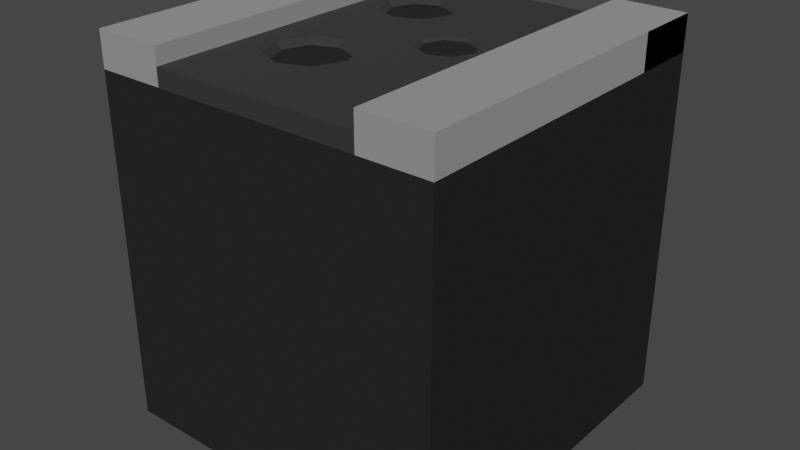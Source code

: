 # Source: Damaged_Road.blend  (saved by Blender 2.93.20; exported with 4.5.12 LTS)
import bpy
from mathutils import Matrix  # noqa: F401  (used for matrix-valued properties, if any)

bpy.ops.wm.read_factory_settings(use_empty=True)
scene = bpy.context.scene
scene.name = 'Scene'

# ---- collections
col_collection = bpy.data.collections.new('Collection'); scene.collection.children.link(col_collection)

# ---- materials (node trees are filled in below, after node groups)
mat_material_001 = bpy.data.materials.new('Material.001')
mat_material_001.use_transparent_shadow = False
mat_material_003 = bpy.data.materials.new('Material.003')
mat_material_003.use_transparent_shadow = False
mat_material_002 = bpy.data.materials.new('Material.002')
mat_material_002.use_transparent_shadow = False
mat_material_004 = bpy.data.materials.new('Material.004')
mat_material_004.use_transparent_shadow = False

# ---- material node trees
mat_material_001.use_nodes = True; mat_material_001.node_tree.nodes.clear()
_N = mat_material_001.node_tree.nodes; _L = mat_material_001.node_tree.links
n0 = _N.new('ShaderNodeBsdfPrincipled'); n0.name = 'Principled BSDF'; n0.location = (10, 300)
n0.distribution = 'GGX'
n0.subsurface_method = 'BURLEY'
n0.inputs[0].default_value = (0.02202, 0.02202, 0.02202, 1.0)
n0.inputs[2].default_value = 1.0
n0.inputs[3].default_value = 1.45
n0.inputs[13].default_value = 0.0
n0.inputs[27].default_value = (0.0, 0.0, 0.0, 1.0)
n0.inputs[28].default_value = 1.0
n1 = _N.new('ShaderNodeOutputMaterial'); n1.name = 'Material Output'; n1.location = (300, 300)
_L.new(n0.outputs[0], n1.inputs[0])
n1.is_active_output = True
mat_material_003.use_nodes = True; mat_material_003.node_tree.nodes.clear()
_N = mat_material_003.node_tree.nodes; _L = mat_material_003.node_tree.links
n0 = _N.new('ShaderNodeBsdfPrincipled'); n0.name = 'Principled BSDF'; n0.location = (10, 300)
n0.distribution = 'GGX'
n0.subsurface_method = 'BURLEY'
n0.inputs[0].default_value = (0.2895, 0.2895, 0.2895, 1.0)
n0.inputs[2].default_value = 1.0
n0.inputs[3].default_value = 1.45
n0.inputs[13].default_value = 1.0
n0.inputs[27].default_value = (0.0, 0.0, 0.0, 1.0)
n0.inputs[28].default_value = 1.0
n1 = _N.new('ShaderNodeOutputMaterial'); n1.name = 'Material Output'; n1.location = (300, 300)
_L.new(n0.outputs[0], n1.inputs[0])
n1.is_active_output = True
mat_material_002.use_nodes = True; mat_material_002.node_tree.nodes.clear()
_N = mat_material_002.node_tree.nodes; _L = mat_material_002.node_tree.links
n0 = _N.new('ShaderNodeBsdfPrincipled'); n0.name = 'Principled BSDF'; n0.location = (10, 300)
n0.distribution = 'GGX'
n0.subsurface_method = 'BURLEY'
n0.inputs[0].default_value = (0.02904, 0.02904, 0.02904, 1.0)
n0.inputs[2].default_value = 1.0
n0.inputs[3].default_value = 1.45
n0.inputs[27].default_value = (0.0, 0.0, 0.0, 1.0)
n0.inputs[28].default_value = 1.0
n1 = _N.new('ShaderNodeOutputMaterial'); n1.name = 'Material Output'; n1.location = (300, 300)
_L.new(n0.outputs[0], n1.inputs[0])
n1.is_active_output = True
mat_material_004.use_nodes = True; mat_material_004.node_tree.nodes.clear()
_N = mat_material_004.node_tree.nodes; _L = mat_material_004.node_tree.links
n0 = _N.new('ShaderNodeBsdfPrincipled'); n0.name = 'Principled BSDF'; n0.location = (10, 300)
n0.distribution = 'GGX'
n0.subsurface_method = 'BURLEY'
n0.inputs[0].default_value = (0.006531, 0.006531, 0.006531, 1.0)
n0.inputs[2].default_value = 1.0
n0.inputs[3].default_value = 1.45
n0.inputs[27].default_value = (0.0, 0.0, 0.0, 1.0)
n0.inputs[28].default_value = 1.0
n1 = _N.new('ShaderNodeOutputMaterial'); n1.name = 'Material Output'; n1.location = (300, 300)
_L.new(n0.outputs[0], n1.inputs[0])
n1.is_active_output = True

# ---- world
world_world = bpy.data.worlds.new('World'); scene.world = world_world
world_world.use_nodes = True; world_world.node_tree.nodes.clear()
_N = world_world.node_tree.nodes; _L = world_world.node_tree.links
n0 = _N.new('ShaderNodeOutputWorld'); n0.name = 'World Output'; n0.location = (300, 300)
n1 = _N.new('ShaderNodeBackground'); n1.name = 'Background'; n1.location = (10, 300)
n1.inputs[0].default_value = (0.05088, 0.05088, 0.05088, 1.0)
_L.new(n1.outputs[0], n0.inputs[0])
n0.is_active_output = True
world_world.color = (0.05088, 0.05088, 0.05088)
world_world.use_sun_shadow = False
world_world.sun_shadow_jitter_overblur = 0.0

# ---- meshes
me_cube_001 = bpy.data.meshes.new('Cube.001')
me_cube_001.from_pydata([(-1.003, -1.002, -1.072), (-1.003, -1.002, 0.9275), (-1.003, 0.998, -1.072), (-1.003, 0.998, 0.9275), (0.9974, -1.002, -1.072), (0.9974, -1.002, 0.9275), (0.9974, 0.998, -1.072), (0.9974, 0.998, 0.9275), (0.5974, -1.002, 0.9275), (0.5974, -1.002, 1.128), (0.5974, 0.998, 0.9275), (0.5974, 0.998, 1.128), (0.9974, -1.002, 0.9275), (0.9974, -1.002, 1.128), (0.9974, 0.998, 0.9275), (0.9974, 0.998, 1.128), (-0.6026, -1.002, 0.9275), (-0.6026, -1.002, 1.128), (-0.6026, 0.998, 0.9275), (-0.6026, 0.998, 1.128), (-1.003, -1.002, 0.9275), (-1.003, -1.002, 1.128), (-1.003, 0.998, 0.9275), (-1.003, 0.998, 1.128), (0.9974, 0.598, 0.9275), (0.9974, 0.598, 1.128), (0.9974, 0.998, 0.9275), (0.9974, 0.998, 1.128), (-0.2862, 0.6758, 0.9976), (-0.1577, 0.6226, 0.9976), (-0.1045, 0.4941, 0.9976), (-0.1577, 0.3656, 0.9976), (-0.2862, 0.3123, 0.9976), (-0.4147, 0.3656, 0.9976), (-0.468, 0.4941, 0.9976), (-0.4147, 0.6226, 0.9976), (0.2288, 0.2233, 1.011), (0.3326, 0.1803, 1.011), (0.3756, 0.07654, 1.011), (0.3326, -0.02726, 1.011), (0.2288, -0.07026, 1.011), (0.125, -0.02726, 1.011), (0.08199, 0.07654, 1.011), (0.125, 0.1803, 1.011), (-0.2258, -0.1912, 0.9924), (-0.0878, -0.2483, 0.9924), (-0.03063, -0.3863, 0.9924), (-0.0878, -0.5244, 0.9924), (-0.2258, -0.5815, 0.9924), (-0.3638, -0.5244, 0.9924), (-0.421, -0.3863, 0.9924), (-0.3638, -0.2483, 0.9924), (-0.6026, -1.002, 0.9275), (-0.6026, -1.002, 1.028), (-0.6026, 0.998, 0.9275), (-0.6026, 0.998, 1.028), (0.5974, -1.002, 0.9275), (0.5974, -1.002, 1.028), (0.5974, 0.998, 0.9275), (0.5974, 0.998, 1.028), (-0.3901, -0.5506, 1.028), (-0.4582, -0.3863, 1.028), (-0.2258, -0.154, 1.028), (-0.06154, -0.2221, 1.028), (-0.3901, -0.2221, 1.028), (0.006513, -0.3863, 1.028), (-0.06154, -0.5506, 1.028), (-0.2258, -0.6187, 1.028), (0.2288, 0.2404, 1.028), (0.3447, 0.1924, 1.028), (0.06489, 0.07654, 1.028), (0.1129, 0.1924, 1.028), (0.3927, 0.07654, 1.028), (0.3447, -0.03936, 1.028), (0.2288, -0.08736, 1.028), (0.1129, -0.03936, 1.028), (0.08199, 0.03524, 1.028), (-0.4371, 0.3432, 1.028), (-0.4996, 0.4941, 1.028), (-0.2862, 0.7074, 1.028), (-0.1354, 0.6449, 1.028), (-0.4371, 0.6449, 1.028), (-0.07288, 0.4941, 1.028), (-0.09901, 0.431, 1.028), (-0.1354, 0.3432, 1.028), (-0.2862, 0.2807, 1.028), (-0.2862, 0.6758, 0.9976), (-0.1577, 0.6226, 0.9976), (-0.1045, 0.4941, 0.9976), (-0.1577, 0.3656, 0.9976), (-0.2862, 0.4941, 0.9681), (-0.2862, 0.3123, 0.9976), (-0.4147, 0.3656, 0.9976), (-0.468, 0.4941, 0.9976), (-0.4147, 0.6226, 0.9976), (0.2288, 0.2233, 1.011), (0.3326, 0.1803, 1.011), (0.3756, 0.07654, 1.011), (0.3326, -0.02726, 1.011), (0.2288, 0.07654, 0.9875), (0.2288, -0.07026, 1.011), (0.125, -0.02726, 1.011), (0.08199, 0.07654, 1.011), (0.125, 0.1803, 1.011), (-0.2258, -0.1912, 0.9924), (-0.0878, -0.2483, 0.9924), (-0.03063, -0.3863, 0.9924), (-0.0878, -0.5244, 0.9924), (-0.2258, -0.3863, 0.9606), (-0.2258, -0.5815, 0.9924), (-0.3638, -0.5244, 0.9924), (-0.421, -0.3863, 0.9924), (-0.3638, -0.2483, 0.9924)], [], [(0, 1, 3, 2), (2, 3, 7, 6), (6, 7, 5, 4), (4, 5, 1, 0), (2, 6, 4, 0), (7, 3, 1, 5), (8, 9, 11, 10), (10, 11, 15, 14), (14, 15, 13, 12), (12, 13, 9, 8), (10, 14, 12, 8), (15, 11, 9, 13), (16, 18, 19, 17), (18, 22, 23, 19), (22, 20, 21, 23), (20, 16, 17, 21), (18, 16, 20, 22), (23, 21, 17, 19), (24, 26, 27, 25), (52, 53, 55, 54), (54, 55, 59, 58), (58, 59, 57, 56), (56, 57, 53, 52), (54, 58, 56, 52), (62, 44, 45, 63), (45, 46, 65, 63), (46, 47, 66, 65), (47, 48, 67, 66), (48, 49, 60, 67), (49, 50, 61, 60), (61, 50, 51, 64), (51, 44, 62, 64), (60, 53, 57, 65, 66, 67), (68, 36, 37, 69), (37, 38, 72, 69), (38, 39, 73, 72), (39, 40, 74, 73), (40, 41, 75, 74), (41, 42, 70, 76, 75), (70, 42, 43, 71), (71, 43, 36, 68), (75, 76, 63, 65), (79, 28, 29, 80), (29, 30, 82, 80), (30, 31, 84, 83, 82), (31, 32, 85, 84), (32, 33, 77, 85), (33, 34, 78, 77), (78, 34, 35, 81), (35, 28, 79, 81), (71, 68, 69, 72, 73, 74, 75, 65, 57, 59, 55, 53, 60, 61, 64, 62, 85, 77, 78, 81, 79, 80, 82, 83), (62, 63, 76, 70, 71, 83, 84, 85), (104, 108, 105), (106, 105, 108), (107, 106, 108), (109, 107, 108), (110, 109, 108), (110, 108, 111), (111, 108, 112), (112, 108, 104), (95, 99, 96), (97, 96, 99), (98, 97, 99), (100, 98, 99), (101, 100, 99), (101, 99, 102), (102, 99, 103), (103, 99, 95), (86, 90, 87), (88, 87, 90), (89, 88, 90), (91, 89, 90), (92, 91, 90), (92, 90, 93), (93, 90, 94), (94, 90, 86)])
me_cube_001.polygons.foreach_set('material_index', [0, 0, 0, 0, 0, 0, 1, 1, 1, 1, 1, 1, 1, 1, 1, 1, 1, 1, 1, 2, 2, 2, 2, 2, 2, 2, 2, 2, 2, 2, 2, 2, 2, 2, 2, 2, 2, 2, 2, 2, 2, 2, 2, 2, 2, 2, 2, 2, 2, 2, 2, 2, 3, 3, 3, 3, 3, 3, 3, 3, 3, 3, 3, 3, 3, 3, 3, 3, 3, 3, 3, 3, 3, 3, 3, 3])
_uv = me_cube_001.uv_layers.new(name='UVMap')
_uv.uv.foreach_set('vector', [0.375, 0.0, 0.625, 0.0, 0.625, 0.25, 0.375, 0.25, 0.375, 0.25, 0.625, 0.25, 0.625, 0.5, 0.375, 0.5, 0.375, 0.5, 0.625, 0.5, 0.625, 0.75, 0.375, 0.75, 0.375, 0.75, 0.625, 0.75, 0.625, 1.0, 0.375, 1.0, 0.125, 0.5, 0.375, 0.5, 0.375, 0.75, 0.125, 0.75, 0.625, 0.5, 0.875, 0.5, 0.875, 0.75, 0.625, 0.75, 0.375, 0.0, 0.625, 0.0, 0.625, 0.25, 0.375, 0.25, 0.375, 0.25, 0.625, 0.25, 0.625, 0.5, 0.375, 0.5, 0.375, 0.5, 0.625, 0.5, 0.625, 0.75, 0.375, 0.75, 0.375, 0.75, 0.625, 0.75, 0.625, 1.0, 0.375, 1.0, 0.125, 0.5, 0.375, 0.5, 0.375, 0.75, 0.125, 0.75, 0.625, 0.5, 0.875, 0.5, 0.875, 0.75, 0.625, 0.75, 0.375, 0.0, 0.375, 0.05, 0.625, 0.05, 0.625, 0.0, 0.375, 0.05, 0.375, 0.7, 0.625, 0.7, 0.625, 0.05, 0.375, 0.7, 0.375, 0.75, 0.625, 0.75, 0.625, 0.7, 0.375, 0.75, 0.375, 1.0, 0.625, 1.0, 0.625, 0.75, 0.125, 0.7, 0.125, 0.75, 0.375, 0.75, 0.375, 0.7, 0.625, 0.7, 0.625, 0.75, 0.875, 0.75, 0.875, 0.7, 0.375, 0.0, 0.375, 0.05, 0.625, 0.05, 0.625, 0.0, 0.375, 0.0, 0.625, 0.0, 0.625, 0.25, 0.375, 0.25, 0.375, 0.25, 0.625, 0.25, 0.625, 0.5, 0.375, 0.5, 0.375, 0.5, 0.625, 0.5, 0.625, 0.75, 0.375, 0.75, 0.375, 0.75, 0.625, 0.75, 0.625, 1.0, 0.375, 1.0, 0.125, 0.5, 0.375, 0.5, 0.375, 0.75, 0.125, 0.75, 0.75, 0.3649, 0.75, 0.25, 0.625, 0.25, 0.625, 0.3649, 0.625, 0.25, 0.5, 0.25, 0.5, 0.3649, 0.625, 0.3649, 0.5, 0.25, 0.375, 0.25, 0.375, 0.3649, 0.5, 0.3649, 0.375, 0.25, 0.25, 0.25, 0.25, 0.3649, 0.375, 0.3649, 0.25, 0.25, 0.125, 0.25, 0.125, 0.3649, 0.25, 0.3649, 0.125, 0.25, 0.0, 0.25, 0.0, 0.3649, 0.125, 0.3649, 1.0, 0.3649, 1.0, 0.25, 0.875, 0.25, 0.875, 0.3649, 0.875, 0.25, 0.75, 0.25, 0.75, 0.3649, 0.875, 0.3649, 0.8307, 0.6936, 0.875, 0.75, 0.625, 0.75, 0.7481, 0.673, 0.7623, 0.6936, 0.7965, 0.7021, 0.75, 0.3203, 0.75, 0.25, 0.625, 0.25, 0.625, 0.3203, 0.625, 0.25, 0.5, 0.25, 0.5, 0.3203, 0.625, 0.3203, 0.5, 0.25, 0.375, 0.25, 0.375, 0.3203, 0.5, 0.3203, 0.375, 0.25, 0.25, 0.25, 0.25, 0.3203, 0.375, 0.3203, 0.25, 0.25, 0.125, 0.25, 0.125, 0.3203, 0.25, 0.3203, 0.125, 0.25, 0.0, 0.25, 0.0, 0.3203, 0.04448, 0.3203, 0.125, 0.3203, 1.0, 0.3203, 1.0, 0.25, 0.875, 0.25, 0.875, 0.3203, 0.875, 0.3203, 0.875, 0.25, 0.75, 0.25, 0.75, 0.3203, 0.7259, 0.6297, 0.7324, 0.6203, 0.7623, 0.6525, 0.7481, 0.673, 0.75, 0.3549, 0.75, 0.25, 0.625, 0.25, 0.625, 0.3549, 0.625, 0.25, 0.5, 0.25, 0.5, 0.3549, 0.625, 0.3549, 0.5, 0.25, 0.375, 0.25, 0.375, 0.3549, 0.4478, 0.3549, 0.5, 0.3549, 0.375, 0.25, 0.25, 0.25, 0.25, 0.3549, 0.375, 0.3549, 0.25, 0.25, 0.125, 0.25, 0.125, 0.3549, 0.25, 0.3549, 0.125, 0.25, 0.0, 0.25, 0.0, 0.3549, 0.125, 0.3549, 1.0, 0.3549, 1.0, 0.25, 0.875, 0.25, 0.875, 0.3549, 0.875, 0.25, 0.75, 0.25, 0.75, 0.3549, 0.875, 0.3549, 0.7259, 0.6007, 0.7018, 0.5947, 0.6776, 0.6007, 0.6676, 0.6152, 0.6776, 0.6297, 0.7018, 0.6357, 0.7259, 0.6297, 0.7481, 0.673, 0.625, 0.75, 0.625, 0.5, 0.875, 0.5, 0.875, 0.75, 0.8307, 0.6936, 0.8449, 0.673, 0.8307, 0.6525, 0.7965, 0.644, 0.8091, 0.5897, 0.8405, 0.5818, 0.8535, 0.563, 0.8405, 0.5441, 0.8091, 0.5363, 0.7776, 0.5441, 0.7646, 0.563, 0.7701, 0.5709, 0.7965, 0.644, 0.7623, 0.6525, 0.7324, 0.6203, 0.7359, 0.6152, 0.7259, 0.6007, 0.7701, 0.5709, 0.7776, 0.5818, 0.8091, 0.5897, 0.75, 0.25, 0.6875, 0.0, 0.625, 0.25, 0.5, 0.25, 0.625, 0.25, 0.5625, 0.0, 0.375, 0.25, 0.5, 0.25, 0.4375, 0.0, 0.25, 0.25, 0.375, 0.25, 0.3125, 0.0, 0.125, 0.25, 0.25, 0.25, 0.1875, 0.0, 0.125, 0.25, 0.0625, 0.0, 0.0, 0.25, 1.0, 0.25, 0.9375, 0.0, 0.875, 0.25, 0.875, 0.25, 0.8125, 0.0, 0.75, 0.25, 0.75, 0.25, 0.6875, 0.0, 0.625, 0.25, 0.5, 0.25, 0.625, 0.25, 0.5625, 0.0, 0.375, 0.25, 0.5, 0.25, 0.4375, 0.0, 0.25, 0.25, 0.375, 0.25, 0.3125, 0.0, 0.125, 0.25, 0.25, 0.25, 0.1875, 0.0, 0.125, 0.25, 0.0625, 0.0, 0.0, 0.25, 1.0, 0.25, 0.9375, 0.0, 0.875, 0.25, 0.875, 0.25, 0.8125, 0.0, 0.75, 0.25, 0.75, 0.25, 0.6875, 0.0, 0.625, 0.25, 0.5, 0.25, 0.625, 0.25, 0.5625, 0.0, 0.375, 0.25, 0.5, 0.25, 0.4375, 0.0, 0.25, 0.25, 0.375, 0.25, 0.3125, 0.0, 0.125, 0.25, 0.25, 0.25, 0.1875, 0.0, 0.125, 0.25, 0.0625, 0.0, 0.0, 0.25, 1.0, 0.25, 0.9375, 0.0, 0.875, 0.25, 0.875, 0.25, 0.8125, 0.0, 0.75, 0.25])
me_cube_001.materials.append(mat_material_001)
me_cube_001.materials.append(mat_material_003)
me_cube_001.materials.append(mat_material_002)
me_cube_001.materials.append(mat_material_004)
me_cube_001.use_remesh_fix_poles = True
me_cube_001.use_remesh_preserve_attributes = False
me_cube_001.use_mirror_vertex_groups = False
me_cube_001.update()

# ---- objects
ob_damaged_road = bpy.data.objects.new('Damaged Road', me_cube_001)

# ---- transforms, parenting, visibility, modifiers, constraints
ob_damaged_road.location = (0.0, 0.0, 0.0)
ob_damaged_road.lineart.crease_threshold = 0.0

# ---- collection membership
col_collection.objects.link(ob_damaged_road)

# ---- scene / render settings (as saved in the file)
scene.frame_start = 1; scene.frame_end = 250; scene.frame_set(1)
scene.render.engine = 'BLENDER_EEVEE_NEXT'
scene.cycles.use_denoising = False
scene.cycles.samples = 128
scene.cycles.sampling_pattern = 'TABULATED_SOBOL'
scene.cycles.use_adaptive_sampling = False
scene.cycles.use_light_tree = False
scene.view_settings.view_transform = 'Filmic'
bpy.context.view_layer.update()

# ---- added for rendering (the .blend has no active camera and no usable light): camera, sun
cam_auto = bpy.data.cameras.new('AutoCamera')
cam_auto.lens = 50.0
cam_auto.sensor_width = 36.0
cam_auto.clip_end = 1000.0
ob_auto_camera = bpy.data.objects.new('AutoCamera', cam_auto)
scene.collection.objects.link(ob_auto_camera)
ob_auto_camera.location = (3.3127, -3.98041, 2.67981)
ob_auto_camera.rotation_euler = (1.09748, -7.21219e-08, 0.694738)
scene.camera = ob_auto_camera
light_auto_sun = bpy.data.lights.new('AutoSun', 'SUN')
light_auto_sun.energy = 3.0
light_auto_sun.angle = 0.0523599
ob_auto_sun = bpy.data.objects.new('AutoSun', light_auto_sun)
scene.collection.objects.link(ob_auto_sun)
ob_auto_sun.rotation_euler = (0.872665, 0.174533, 0.523599)
bpy.context.view_layer.update()
